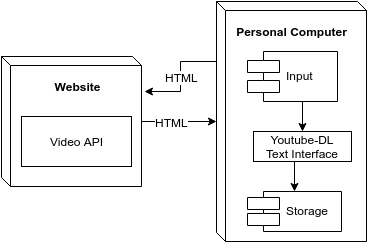

The diagram above was exported from draw.io. Its source (the exported page's mxGraphModel, read from the mxfile embedded in the PNG):
<mxGraphModel dx="968" dy="371" grid="1" gridSize="10" guides="1" tooltips="1" connect="1" arrows="1" fold="1" page="1" pageScale="1" pageWidth="850" pageHeight="1100" background="#ffffff" math="0" shadow="0">
  <root>
    <mxCell id="0" />
    <mxCell id="1" parent="0" />
    <mxCell id="15" style="edgeStyle=orthogonalEdgeStyle;rounded=0;html=1;exitX=1;exitY=0.5;entryX=0;entryY=0.5;jettySize=auto;orthogonalLoop=1;" edge="1" parent="1" source="2" target="3">
      <mxGeometry relative="1" as="geometry" />
    </mxCell>
    <mxCell id="19" value="HTML" style="text;html=1;resizable=0;points=[];align=center;verticalAlign=middle;labelBackgroundColor=#ffffff;" vertex="1" connectable="0" parent="15">
      <mxGeometry x="-0.0933" y="2" relative="1" as="geometry">
        <mxPoint x="-4" y="2" as="offset" />
      </mxGeometry>
    </mxCell>
    <mxCell id="2" value="" style="shape=cube;whiteSpace=wrap;html=1;size=9;" vertex="1" parent="1">
      <mxGeometry x="210" y="135" width="140" height="130" as="geometry" />
    </mxCell>
    <mxCell id="17" style="edgeStyle=orthogonalEdgeStyle;rounded=0;html=1;exitX=0;exitY=0.25;entryX=1;entryY=0.75;jettySize=auto;orthogonalLoop=1;" edge="1" parent="1" source="3" target="7">
      <mxGeometry relative="1" as="geometry" />
    </mxCell>
    <mxCell id="18" value="HTML" style="text;html=1;resizable=0;points=[];align=center;verticalAlign=middle;labelBackgroundColor=#ffffff;" vertex="1" connectable="0" parent="17">
      <mxGeometry x="-0.3529" y="2" relative="1" as="geometry">
        <mxPoint x="-2" y="13" as="offset" />
      </mxGeometry>
    </mxCell>
    <mxCell id="3" value="" style="shape=cube;whiteSpace=wrap;html=1;size=9;" vertex="1" parent="1">
      <mxGeometry x="425" y="80" width="150" height="240" as="geometry" />
    </mxCell>
    <mxCell id="4" value="&lt;b&gt;Personal Computer&lt;/b&gt;" style="text;html=1;strokeColor=none;fillColor=none;align=center;verticalAlign=middle;whiteSpace=wrap;" vertex="1" parent="1">
      <mxGeometry x="433" y="100" width="135" height="20" as="geometry" />
    </mxCell>
    <mxCell id="7" value="&lt;b&gt;Website&lt;/b&gt;" style="text;html=1;strokeColor=none;fillColor=none;align=center;verticalAlign=middle;whiteSpace=wrap;" vertex="1" parent="1">
      <mxGeometry x="218" y="155" width="135" height="20" as="geometry" />
    </mxCell>
    <mxCell id="11" style="edgeStyle=orthogonalEdgeStyle;rounded=0;html=1;exitX=0.5;exitY=1;entryX=0.5;entryY=0;jettySize=auto;orthogonalLoop=1;" edge="1" parent="1" source="8" target="9">
      <mxGeometry relative="1" as="geometry" />
    </mxCell>
    <mxCell id="8" value="Input" style="shape=component;align=left;spacingLeft=36;" vertex="1" parent="1">
      <mxGeometry x="456" y="130" width="90" height="50" as="geometry" />
    </mxCell>
    <mxCell id="12" style="edgeStyle=orthogonalEdgeStyle;rounded=0;html=1;exitX=0.5;exitY=1;entryX=0.5;entryY=0;jettySize=auto;orthogonalLoop=1;" edge="1" parent="1" source="9" target="10">
      <mxGeometry relative="1" as="geometry" />
    </mxCell>
    <mxCell id="9" value="Youtube-DL&lt;br&gt;Text Interface" style="html=1;" vertex="1" parent="1">
      <mxGeometry x="462" y="210" width="98" height="30" as="geometry" />
    </mxCell>
    <mxCell id="10" value="Storage" style="shape=component;align=left;spacingLeft=36;" vertex="1" parent="1">
      <mxGeometry x="456" y="270" width="94" height="40" as="geometry" />
    </mxCell>
    <mxCell id="13" value="Video API" style="html=1;" vertex="1" parent="1">
      <mxGeometry x="230" y="195" width="110" height="50" as="geometry" />
    </mxCell>
    <mxCell id="14" style="edgeStyle=orthogonalEdgeStyle;rounded=0;html=1;exitX=0.5;exitY=1;jettySize=auto;orthogonalLoop=1;" edge="1" parent="1" source="2" target="2">
      <mxGeometry relative="1" as="geometry" />
    </mxCell>
  </root>
</mxGraphModel>